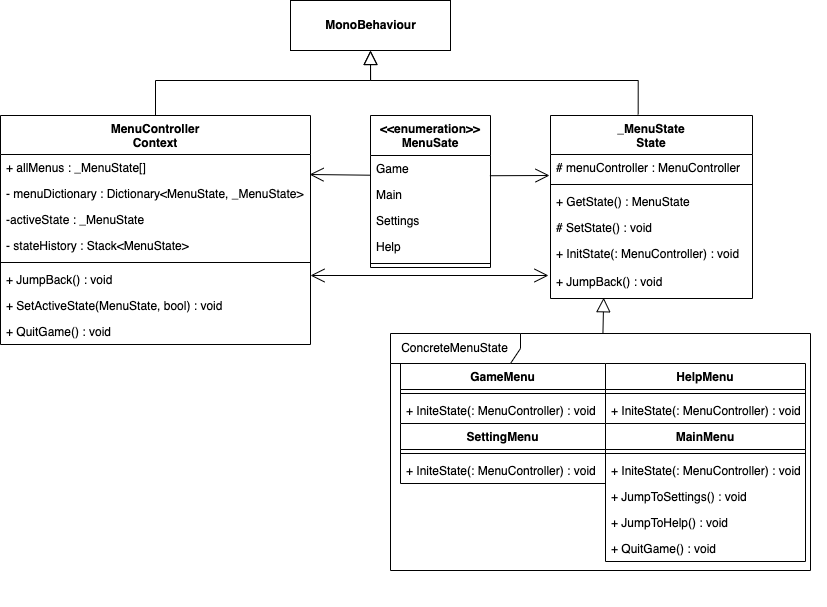

The diagram above was exported from draw.io. Its source (the exported page's mxGraphModel, read from the mxfile embedded in the PNG):
<mxGraphModel dx="2002" dy="554" grid="1" gridSize="10" guides="1" tooltips="1" connect="1" arrows="1" fold="1" page="1" pageScale="1" pageWidth="1169" pageHeight="827" math="0" shadow="0">
  <root>
    <mxCell id="WIyWlLk6GJQsqaUBKTNV-0" />
    <mxCell id="WIyWlLk6GJQsqaUBKTNV-1" parent="WIyWlLk6GJQsqaUBKTNV-0" />
    <mxCell id="uFF7ADfhyUGRJ5K3mM0z-64" value="" style="group" parent="WIyWlLk6GJQsqaUBKTNV-1" connectable="0" vertex="1">
      <mxGeometry x="-997" y="56" width="825" height="605" as="geometry" />
    </mxCell>
    <mxCell id="uFF7ADfhyUGRJ5K3mM0z-0" value="MenuController&#10;Context" style="swimlane;fontStyle=1;align=center;verticalAlign=top;childLayout=stackLayout;horizontal=1;startSize=39;horizontalStack=0;resizeParent=1;resizeLast=0;collapsible=1;marginBottom=0;rounded=0;shadow=0;strokeWidth=1;" parent="uFF7ADfhyUGRJ5K3mM0z-64" vertex="1">
      <mxGeometry y="115" width="310" height="229" as="geometry">
        <mxRectangle x="230" y="140" width="160" height="26" as="alternateBounds" />
      </mxGeometry>
    </mxCell>
    <mxCell id="uFF7ADfhyUGRJ5K3mM0z-1" value="+ allMenus : _MenuState[]" style="text;align=left;verticalAlign=top;spacingLeft=4;spacingRight=4;overflow=hidden;rotatable=0;points=[[0,0.5],[1,0.5]];portConstraint=eastwest;" parent="uFF7ADfhyUGRJ5K3mM0z-0" vertex="1">
      <mxGeometry y="39" width="310" height="26" as="geometry" />
    </mxCell>
    <mxCell id="uFF7ADfhyUGRJ5K3mM0z-8" value="- menuDictionary : Dictionary&lt;MenuState, _MenuState&gt;" style="text;align=left;verticalAlign=top;spacingLeft=4;spacingRight=4;overflow=hidden;rotatable=0;points=[[0,0.5],[1,0.5]];portConstraint=eastwest;rounded=0;shadow=0;html=0;" parent="uFF7ADfhyUGRJ5K3mM0z-0" vertex="1">
      <mxGeometry y="65" width="310" height="26" as="geometry" />
    </mxCell>
    <mxCell id="uFF7ADfhyUGRJ5K3mM0z-14" value="-activeState : _MenuState" style="text;align=left;verticalAlign=top;spacingLeft=4;spacingRight=4;overflow=hidden;rotatable=0;points=[[0,0.5],[1,0.5]];portConstraint=eastwest;rounded=0;shadow=0;html=0;" parent="uFF7ADfhyUGRJ5K3mM0z-0" vertex="1">
      <mxGeometry y="91" width="310" height="26" as="geometry" />
    </mxCell>
    <mxCell id="uFF7ADfhyUGRJ5K3mM0z-3" value="- stateHistory : Stack&lt;MenuState&gt;" style="text;align=left;verticalAlign=top;spacingLeft=4;spacingRight=4;overflow=hidden;rotatable=0;points=[[0,0.5],[1,0.5]];portConstraint=eastwest;rounded=0;shadow=0;html=0;" parent="uFF7ADfhyUGRJ5K3mM0z-0" vertex="1">
      <mxGeometry y="117" width="310" height="26" as="geometry" />
    </mxCell>
    <mxCell id="uFF7ADfhyUGRJ5K3mM0z-4" value="" style="line;html=1;strokeWidth=1;align=left;verticalAlign=middle;spacingTop=-1;spacingLeft=3;spacingRight=3;rotatable=0;labelPosition=right;points=[];portConstraint=eastwest;" parent="uFF7ADfhyUGRJ5K3mM0z-0" vertex="1">
      <mxGeometry y="143" width="310" height="8" as="geometry" />
    </mxCell>
    <mxCell id="uFF7ADfhyUGRJ5K3mM0z-15" value="+ JumpBack() : void&#10;" style="text;align=left;verticalAlign=top;spacingLeft=4;spacingRight=4;overflow=hidden;rotatable=0;points=[[0,0.5],[1,0.5]];portConstraint=eastwest;" parent="uFF7ADfhyUGRJ5K3mM0z-0" vertex="1">
      <mxGeometry y="151" width="310" height="26" as="geometry" />
    </mxCell>
    <mxCell id="uFF7ADfhyUGRJ5K3mM0z-5" value="+ SetActiveState(MenuState, bool) : void" style="text;align=left;verticalAlign=top;spacingLeft=4;spacingRight=4;overflow=hidden;rotatable=0;points=[[0,0.5],[1,0.5]];portConstraint=eastwest;" parent="uFF7ADfhyUGRJ5K3mM0z-0" vertex="1">
      <mxGeometry y="177" width="310" height="26" as="geometry" />
    </mxCell>
    <mxCell id="uFF7ADfhyUGRJ5K3mM0z-16" value="+ QuitGame() : void" style="text;align=left;verticalAlign=top;spacingLeft=4;spacingRight=4;overflow=hidden;rotatable=0;points=[[0,0.5],[1,0.5]];portConstraint=eastwest;" parent="uFF7ADfhyUGRJ5K3mM0z-0" vertex="1">
      <mxGeometry y="203" width="310" height="26" as="geometry" />
    </mxCell>
    <mxCell id="uFF7ADfhyUGRJ5K3mM0z-7" value="&lt;b&gt;MonoBehaviour&lt;/b&gt;" style="html=1;" parent="uFF7ADfhyUGRJ5K3mM0z-64" vertex="1">
      <mxGeometry x="290" width="160" height="50" as="geometry" />
    </mxCell>
    <mxCell id="uFF7ADfhyUGRJ5K3mM0z-39" style="edgeStyle=orthogonalEdgeStyle;rounded=0;orthogonalLoop=1;jettySize=auto;html=1;endArrow=block;endFill=0;endSize=12;entryX=0.5;entryY=1;entryDx=0;entryDy=0;exitX=0.5;exitY=0;exitDx=0;exitDy=0;" parent="uFF7ADfhyUGRJ5K3mM0z-64" source="uFF7ADfhyUGRJ5K3mM0z-0" target="uFF7ADfhyUGRJ5K3mM0z-7" edge="1">
      <mxGeometry relative="1" as="geometry">
        <mxPoint x="290" y="55" as="targetPoint" />
        <Array as="points">
          <mxPoint x="155" y="80" />
          <mxPoint x="370" y="80" />
        </Array>
      </mxGeometry>
    </mxCell>
    <mxCell id="uFF7ADfhyUGRJ5K3mM0z-60" style="edgeStyle=none;rounded=0;orthogonalLoop=1;jettySize=auto;html=1;strokeWidth=1;endArrow=open;endFill=0;endSize=12;exitX=0.995;exitY=0.778;exitDx=0;exitDy=0;exitPerimeter=0;" parent="uFF7ADfhyUGRJ5K3mM0z-64" edge="1" source="uFF7ADfhyUGRJ5K3mM0z-21">
      <mxGeometry relative="1" as="geometry">
        <mxPoint x="490.9599999999999" y="175.24" as="sourcePoint" />
        <mxPoint x="549" y="175" as="targetPoint" />
      </mxGeometry>
    </mxCell>
    <mxCell id="uFF7ADfhyUGRJ5K3mM0z-17" value="&lt;&lt;enumeration&gt;&gt;&#10;MenuSate" style="swimlane;fontStyle=1;align=center;verticalAlign=top;childLayout=stackLayout;horizontal=1;startSize=40;horizontalStack=0;resizeParent=1;resizeParentMax=0;resizeLast=0;collapsible=1;marginBottom=0;" parent="uFF7ADfhyUGRJ5K3mM0z-64" vertex="1">
      <mxGeometry x="370" y="115" width="120" height="152" as="geometry" />
    </mxCell>
    <mxCell id="uFF7ADfhyUGRJ5K3mM0z-21" value="Game" style="text;strokeColor=none;fillColor=none;align=left;verticalAlign=top;spacingLeft=4;spacingRight=4;overflow=hidden;rotatable=0;points=[[0,0.5],[1,0.5]];portConstraint=eastwest;" parent="uFF7ADfhyUGRJ5K3mM0z-17" vertex="1">
      <mxGeometry y="40" width="120" height="26" as="geometry" />
    </mxCell>
    <mxCell id="uFF7ADfhyUGRJ5K3mM0z-18" value="Main" style="text;strokeColor=none;fillColor=none;align=left;verticalAlign=top;spacingLeft=4;spacingRight=4;overflow=hidden;rotatable=0;points=[[0,0.5],[1,0.5]];portConstraint=eastwest;" parent="uFF7ADfhyUGRJ5K3mM0z-17" vertex="1">
      <mxGeometry y="66" width="120" height="26" as="geometry" />
    </mxCell>
    <mxCell id="uFF7ADfhyUGRJ5K3mM0z-24" value="Settings" style="text;strokeColor=none;fillColor=none;align=left;verticalAlign=top;spacingLeft=4;spacingRight=4;overflow=hidden;rotatable=0;points=[[0,0.5],[1,0.5]];portConstraint=eastwest;" parent="uFF7ADfhyUGRJ5K3mM0z-17" vertex="1">
      <mxGeometry y="92" width="120" height="26" as="geometry" />
    </mxCell>
    <mxCell id="uFF7ADfhyUGRJ5K3mM0z-23" value="Help" style="text;strokeColor=none;fillColor=none;align=left;verticalAlign=top;spacingLeft=4;spacingRight=4;overflow=hidden;rotatable=0;points=[[0,0.5],[1,0.5]];portConstraint=eastwest;" parent="uFF7ADfhyUGRJ5K3mM0z-17" vertex="1">
      <mxGeometry y="118" width="120" height="26" as="geometry" />
    </mxCell>
    <mxCell id="uFF7ADfhyUGRJ5K3mM0z-19" value="" style="line;strokeWidth=1;fillColor=none;align=left;verticalAlign=middle;spacingTop=-1;spacingLeft=3;spacingRight=3;rotatable=0;labelPosition=right;points=[];portConstraint=eastwest;strokeColor=inherit;" parent="uFF7ADfhyUGRJ5K3mM0z-17" vertex="1">
      <mxGeometry y="144" width="120" height="8" as="geometry" />
    </mxCell>
    <mxCell id="uFF7ADfhyUGRJ5K3mM0z-40" style="edgeStyle=orthogonalEdgeStyle;rounded=0;orthogonalLoop=1;jettySize=auto;html=1;exitX=0.434;exitY=-0.006;exitDx=0;exitDy=0;exitPerimeter=0;endArrow=block;endFill=0;endSize=12;entryX=0.5;entryY=1;entryDx=0;entryDy=0;" parent="uFF7ADfhyUGRJ5K3mM0z-64" source="uFF7ADfhyUGRJ5K3mM0z-25" target="uFF7ADfhyUGRJ5K3mM0z-7" edge="1">
      <mxGeometry relative="1" as="geometry">
        <mxPoint x="290" y="55" as="targetPoint" />
        <Array as="points">
          <mxPoint x="638" y="80" />
          <mxPoint x="370" y="80" />
        </Array>
      </mxGeometry>
    </mxCell>
    <mxCell id="uFF7ADfhyUGRJ5K3mM0z-25" value="_MenuState&#10;State" style="swimlane;fontStyle=1;align=center;verticalAlign=top;childLayout=stackLayout;horizontal=1;startSize=39;horizontalStack=0;resizeParent=1;resizeParentMax=0;resizeLast=0;collapsible=1;marginBottom=0;" parent="uFF7ADfhyUGRJ5K3mM0z-64" vertex="1">
      <mxGeometry x="550" y="115" width="202" height="183" as="geometry" />
    </mxCell>
    <mxCell id="uFF7ADfhyUGRJ5K3mM0z-29" value="# menuController : MenuController" style="text;strokeColor=none;fillColor=none;align=left;verticalAlign=top;spacingLeft=4;spacingRight=4;overflow=hidden;rotatable=0;points=[[0,0.5],[1,0.5]];portConstraint=eastwest;" parent="uFF7ADfhyUGRJ5K3mM0z-25" vertex="1">
      <mxGeometry y="39" width="202" height="26" as="geometry" />
    </mxCell>
    <mxCell id="uFF7ADfhyUGRJ5K3mM0z-27" value="" style="line;strokeWidth=1;fillColor=none;align=left;verticalAlign=middle;spacingTop=-1;spacingLeft=3;spacingRight=3;rotatable=0;labelPosition=right;points=[];portConstraint=eastwest;strokeColor=inherit;" parent="uFF7ADfhyUGRJ5K3mM0z-25" vertex="1">
      <mxGeometry y="65" width="202" height="8" as="geometry" />
    </mxCell>
    <mxCell id="uFF7ADfhyUGRJ5K3mM0z-26" value="+ GetState() : MenuState" style="text;strokeColor=none;fillColor=none;align=left;verticalAlign=top;spacingLeft=4;spacingRight=4;overflow=hidden;rotatable=0;points=[[0,0.5],[1,0.5]];portConstraint=eastwest;" parent="uFF7ADfhyUGRJ5K3mM0z-25" vertex="1">
      <mxGeometry y="73" width="202" height="26" as="geometry" />
    </mxCell>
    <mxCell id="uFF7ADfhyUGRJ5K3mM0z-28" value="# SetState() : void" style="text;strokeColor=none;fillColor=none;align=left;verticalAlign=top;spacingLeft=4;spacingRight=4;overflow=hidden;rotatable=0;points=[[0,0.5],[1,0.5]];portConstraint=eastwest;" parent="uFF7ADfhyUGRJ5K3mM0z-25" vertex="1">
      <mxGeometry y="99" width="202" height="26" as="geometry" />
    </mxCell>
    <mxCell id="uFF7ADfhyUGRJ5K3mM0z-30" value="+ InitState(: MenuController) : void" style="text;strokeColor=none;fillColor=none;align=left;verticalAlign=top;spacingLeft=4;spacingRight=4;overflow=hidden;rotatable=0;points=[[0,0.5],[1,0.5]];portConstraint=eastwest;" parent="uFF7ADfhyUGRJ5K3mM0z-25" vertex="1">
      <mxGeometry y="125" width="202" height="28" as="geometry" />
    </mxCell>
    <mxCell id="uFF7ADfhyUGRJ5K3mM0z-31" value="+ JumpBack() : void" style="text;strokeColor=none;fillColor=none;align=left;verticalAlign=top;spacingLeft=4;spacingRight=4;overflow=hidden;rotatable=0;points=[[0,0.5],[1,0.5]];portConstraint=eastwest;" parent="uFF7ADfhyUGRJ5K3mM0z-25" vertex="1">
      <mxGeometry y="153" width="202" height="30" as="geometry" />
    </mxCell>
    <mxCell id="uFF7ADfhyUGRJ5K3mM0z-59" style="rounded=0;orthogonalLoop=1;jettySize=auto;html=1;strokeWidth=1;endArrow=block;endFill=0;endSize=12;entryX=0.491;entryY=1.075;entryDx=0;entryDy=0;entryPerimeter=0;" parent="uFF7ADfhyUGRJ5K3mM0z-64" source="uFF7ADfhyUGRJ5K3mM0z-57" edge="1">
      <mxGeometry relative="1" as="geometry">
        <mxPoint x="603.1819999999998" y="297.25" as="targetPoint" />
      </mxGeometry>
    </mxCell>
    <mxCell id="uFF7ADfhyUGRJ5K3mM0z-41" value="GameMenu" style="swimlane;fontStyle=1;align=center;verticalAlign=top;childLayout=stackLayout;horizontal=1;startSize=26;horizontalStack=0;resizeParent=1;resizeParentMax=0;resizeLast=0;collapsible=1;marginBottom=0;" parent="uFF7ADfhyUGRJ5K3mM0z-64" vertex="1">
      <mxGeometry x="400" y="363" width="205" height="60" as="geometry" />
    </mxCell>
    <mxCell id="uFF7ADfhyUGRJ5K3mM0z-43" value="" style="line;strokeWidth=1;fillColor=none;align=left;verticalAlign=middle;spacingTop=-1;spacingLeft=3;spacingRight=3;rotatable=0;labelPosition=right;points=[];portConstraint=eastwest;strokeColor=inherit;" parent="uFF7ADfhyUGRJ5K3mM0z-41" vertex="1">
      <mxGeometry y="26" width="205" height="8" as="geometry" />
    </mxCell>
    <mxCell id="uFF7ADfhyUGRJ5K3mM0z-44" value="+ IniteState(: MenuController) : void" style="text;strokeColor=none;fillColor=none;align=left;verticalAlign=top;spacingLeft=4;spacingRight=4;overflow=hidden;rotatable=0;points=[[0,0.5],[1,0.5]];portConstraint=eastwest;" parent="uFF7ADfhyUGRJ5K3mM0z-41" vertex="1">
      <mxGeometry y="34" width="205" height="26" as="geometry" />
    </mxCell>
    <mxCell id="uFF7ADfhyUGRJ5K3mM0z-45" value="HelpMenu" style="swimlane;fontStyle=1;align=center;verticalAlign=top;childLayout=stackLayout;horizontal=1;startSize=26;horizontalStack=0;resizeParent=1;resizeParentMax=0;resizeLast=0;collapsible=1;marginBottom=0;" parent="uFF7ADfhyUGRJ5K3mM0z-64" vertex="1">
      <mxGeometry x="605" y="363" width="200" height="60" as="geometry" />
    </mxCell>
    <mxCell id="uFF7ADfhyUGRJ5K3mM0z-46" value="" style="line;strokeWidth=1;fillColor=none;align=left;verticalAlign=middle;spacingTop=-1;spacingLeft=3;spacingRight=3;rotatable=0;labelPosition=right;points=[];portConstraint=eastwest;strokeColor=inherit;" parent="uFF7ADfhyUGRJ5K3mM0z-45" vertex="1">
      <mxGeometry y="26" width="200" height="8" as="geometry" />
    </mxCell>
    <mxCell id="uFF7ADfhyUGRJ5K3mM0z-47" value="+ IniteState(: MenuController) : void" style="text;strokeColor=none;fillColor=none;align=left;verticalAlign=top;spacingLeft=4;spacingRight=4;overflow=hidden;rotatable=0;points=[[0,0.5],[1,0.5]];portConstraint=eastwest;" parent="uFF7ADfhyUGRJ5K3mM0z-45" vertex="1">
      <mxGeometry y="34" width="200" height="26" as="geometry" />
    </mxCell>
    <mxCell id="uFF7ADfhyUGRJ5K3mM0z-48" value="SettingMenu" style="swimlane;fontStyle=1;align=center;verticalAlign=top;childLayout=stackLayout;horizontal=1;startSize=26;horizontalStack=0;resizeParent=1;resizeParentMax=0;resizeLast=0;collapsible=1;marginBottom=0;" parent="uFF7ADfhyUGRJ5K3mM0z-64" vertex="1">
      <mxGeometry x="400" y="423" width="205" height="60" as="geometry" />
    </mxCell>
    <mxCell id="uFF7ADfhyUGRJ5K3mM0z-49" value="" style="line;strokeWidth=1;fillColor=none;align=left;verticalAlign=middle;spacingTop=-1;spacingLeft=3;spacingRight=3;rotatable=0;labelPosition=right;points=[];portConstraint=eastwest;strokeColor=inherit;" parent="uFF7ADfhyUGRJ5K3mM0z-48" vertex="1">
      <mxGeometry y="26" width="205" height="8" as="geometry" />
    </mxCell>
    <mxCell id="uFF7ADfhyUGRJ5K3mM0z-50" value="+ IniteState(: MenuController) : void" style="text;strokeColor=none;fillColor=none;align=left;verticalAlign=top;spacingLeft=4;spacingRight=4;overflow=hidden;rotatable=0;points=[[0,0.5],[1,0.5]];portConstraint=eastwest;" parent="uFF7ADfhyUGRJ5K3mM0z-48" vertex="1">
      <mxGeometry y="34" width="205" height="26" as="geometry" />
    </mxCell>
    <mxCell id="uFF7ADfhyUGRJ5K3mM0z-51" value="MainMenu" style="swimlane;fontStyle=1;align=center;verticalAlign=top;childLayout=stackLayout;horizontal=1;startSize=26;horizontalStack=0;resizeParent=1;resizeParentMax=0;resizeLast=0;collapsible=1;marginBottom=0;" parent="uFF7ADfhyUGRJ5K3mM0z-64" vertex="1">
      <mxGeometry x="605" y="423" width="200" height="138" as="geometry" />
    </mxCell>
    <mxCell id="uFF7ADfhyUGRJ5K3mM0z-52" value="" style="line;strokeWidth=1;fillColor=none;align=left;verticalAlign=middle;spacingTop=-1;spacingLeft=3;spacingRight=3;rotatable=0;labelPosition=right;points=[];portConstraint=eastwest;strokeColor=inherit;" parent="uFF7ADfhyUGRJ5K3mM0z-51" vertex="1">
      <mxGeometry y="26" width="200" height="8" as="geometry" />
    </mxCell>
    <mxCell id="uFF7ADfhyUGRJ5K3mM0z-53" value="+ IniteState(: MenuController) : void" style="text;strokeColor=none;fillColor=none;align=left;verticalAlign=top;spacingLeft=4;spacingRight=4;overflow=hidden;rotatable=0;points=[[0,0.5],[1,0.5]];portConstraint=eastwest;" parent="uFF7ADfhyUGRJ5K3mM0z-51" vertex="1">
      <mxGeometry y="34" width="200" height="26" as="geometry" />
    </mxCell>
    <mxCell id="uFF7ADfhyUGRJ5K3mM0z-56" value="+ JumpToSettings() : void" style="text;strokeColor=none;fillColor=none;align=left;verticalAlign=top;spacingLeft=4;spacingRight=4;overflow=hidden;rotatable=0;points=[[0,0.5],[1,0.5]];portConstraint=eastwest;" parent="uFF7ADfhyUGRJ5K3mM0z-51" vertex="1">
      <mxGeometry y="60" width="200" height="26" as="geometry" />
    </mxCell>
    <mxCell id="uFF7ADfhyUGRJ5K3mM0z-55" value="+ JumpToHelp() : void" style="text;strokeColor=none;fillColor=none;align=left;verticalAlign=top;spacingLeft=4;spacingRight=4;overflow=hidden;rotatable=0;points=[[0,0.5],[1,0.5]];portConstraint=eastwest;" parent="uFF7ADfhyUGRJ5K3mM0z-51" vertex="1">
      <mxGeometry y="86" width="200" height="26" as="geometry" />
    </mxCell>
    <mxCell id="uFF7ADfhyUGRJ5K3mM0z-54" value="+ QuitGame() : void" style="text;strokeColor=none;fillColor=none;align=left;verticalAlign=top;spacingLeft=4;spacingRight=4;overflow=hidden;rotatable=0;points=[[0,0.5],[1,0.5]];portConstraint=eastwest;" parent="uFF7ADfhyUGRJ5K3mM0z-51" vertex="1">
      <mxGeometry y="112" width="200" height="26" as="geometry" />
    </mxCell>
    <mxCell id="uFF7ADfhyUGRJ5K3mM0z-57" value="ConcreteMenuState" style="shape=umlFrame;whiteSpace=wrap;html=1;width=130;height=30;" parent="uFF7ADfhyUGRJ5K3mM0z-64" vertex="1">
      <mxGeometry x="390" y="333" width="420" height="237" as="geometry" />
    </mxCell>
    <mxCell id="Kk3d2d4yexkk89jKpOB1-0" style="edgeStyle=orthogonalEdgeStyle;rounded=0;orthogonalLoop=1;jettySize=auto;html=1;entryX=-0.01;entryY=0.9;entryDx=0;entryDy=0;entryPerimeter=0;startArrow=open;startFill=0;endArrow=open;endFill=0;endSize=12;startSize=12;" edge="1" parent="uFF7ADfhyUGRJ5K3mM0z-64">
      <mxGeometry relative="1" as="geometry">
        <mxPoint x="310" y="275" as="sourcePoint" />
        <mxPoint x="547.98" y="275" as="targetPoint" />
      </mxGeometry>
    </mxCell>
    <mxCell id="Kk3d2d4yexkk89jKpOB1-12" style="edgeStyle=none;rounded=0;orthogonalLoop=1;jettySize=auto;html=1;strokeWidth=1;endArrow=open;endFill=0;endSize=12;entryX=0.997;entryY=0.769;entryDx=0;entryDy=0;entryPerimeter=0;exitX=0;exitY=0.758;exitDx=0;exitDy=0;exitPerimeter=0;" edge="1" parent="uFF7ADfhyUGRJ5K3mM0z-64" source="uFF7ADfhyUGRJ5K3mM0z-21" target="uFF7ADfhyUGRJ5K3mM0z-1">
      <mxGeometry relative="1" as="geometry">
        <mxPoint x="310" y="205" as="targetPoint" />
        <mxPoint x="367" y="175" as="sourcePoint" />
      </mxGeometry>
    </mxCell>
  </root>
</mxGraphModel>